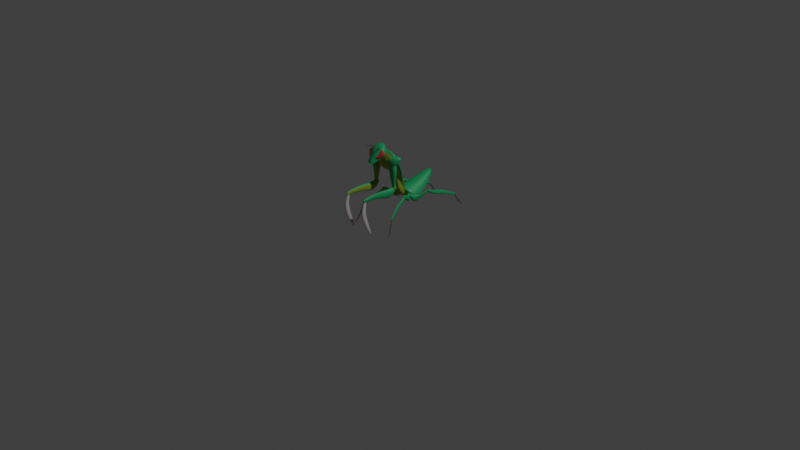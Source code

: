 # Source: mantis.blend  (saved by Blender 3.0.42; exported with 4.5.12 LTS)
import bpy
from mathutils import Matrix  # noqa: F401  (used for matrix-valued properties, if any)

bpy.ops.wm.read_factory_settings(use_empty=True)
scene = bpy.context.scene
scene.name = 'Scene'

# ---- collections
col_collection = bpy.data.collections.new('Collection'); scene.collection.children.link(col_collection)

# ---- images (referenced by path relative to the original .blend; pixels are not part of the script)
import os
ASSET_DIR = os.environ.get("B2B_ASSET_DIR", "")  # directory of the original .blend (textures are referenced by path, not embedded)
HERE = os.path.dirname(os.path.abspath(__file__))  # packed textures are extracted next to this script under _unpacked/

def load_image(name, relpath, width, height, colorspace="sRGB"):
    """Load a texture the original file referenced (path relative to the .blend, or extracted next to this script)."""
    p = next((c for c in (os.path.join(HERE, relpath), os.path.join(ASSET_DIR, relpath)) if relpath and os.path.exists(c)), "")
    if p:
        img = bpy.data.images.load(p, check_existing=True)
        img.name = name
    else:  # same state as the original file: an image datablock whose file is absent (Cycles renders it pink)
        img = bpy.data.images.new(name, width, height)
        img.source = "FILE"
        img.filepath = "//" + (relpath or name)
    img.colorspace_settings.name = colorspace
    return img
img_skin = load_image('skin', 'mantis_skin.png', 1024, 1024, 'sRGB')

# ---- materials (node trees are filled in below, after node groups)
mat_dorsal = bpy.data.materials.new('dorsal')
mat_ventral = bpy.data.materials.new('ventral')
mat_eye = bpy.data.materials.new('eye')
mat_detail = bpy.data.materials.new('detail')
mat_blade = bpy.data.materials.new('blade')

# ---- material node trees
mat_dorsal.use_nodes = True; mat_dorsal.node_tree.nodes.clear()
_N = mat_dorsal.node_tree.nodes; _L = mat_dorsal.node_tree.links
n0 = _N.new('ShaderNodeBsdfPrincipled'); n0.name = 'Principled BSDF'; n0.location = (10, 300)
n0.distribution = 'GGX'
n0.subsurface_method = 'RANDOM_WALK_SKIN'
n0.inputs[0].default_value = (0.00419, 0.3185, 0.1033, 1.0)
n0.inputs[3].default_value = 1.45
n0.inputs[27].default_value = (0.0, 0.0, 0.0, 1.0)
n0.inputs[28].default_value = 1.0
n1 = _N.new('ShaderNodeOutputMaterial'); n1.name = 'Material Output'; n1.location = (300, 300)
n2 = _N.new('ShaderNodeTexImage'); n2.name = 'Image Texture'; n2.location = (532, 279)
n2.image = img_skin
n3 = _N.new('ShaderNodeUVMap'); n3.name = 'UV Map'; n3.location = (315, 103)
_L.new(n0.outputs[0], n1.inputs[0])
_L.new(n3.outputs[0], n2.inputs[0])
n1.is_active_output = True
mat_ventral.use_nodes = True; mat_ventral.node_tree.nodes.clear()
_N = mat_ventral.node_tree.nodes; _L = mat_ventral.node_tree.links
n0 = _N.new('ShaderNodeBsdfPrincipled'); n0.name = 'Principled BSDF'; n0.location = (10, 300)
n0.distribution = 'GGX'
n0.subsurface_method = 'RANDOM_WALK_SKIN'
n0.inputs[0].default_value = (0.2349, 0.3174, 0.01945, 1.0)
n0.inputs[3].default_value = 1.45
n0.inputs[27].default_value = (0.0, 0.0, 0.0, 1.0)
n0.inputs[28].default_value = 1.0
n1 = _N.new('ShaderNodeOutputMaterial'); n1.name = 'Material Output'; n1.location = (300, 300)
n2 = _N.new('ShaderNodeTexImage'); n2.name = 'Image Texture'; n2.location = (532, 279)
n2.image = img_skin
n3 = _N.new('ShaderNodeUVMap'); n3.name = 'UV Map'; n3.location = (315, 103)
_L.new(n0.outputs[0], n1.inputs[0])
_L.new(n3.outputs[0], n2.inputs[0])
n1.is_active_output = True
mat_eye.use_nodes = True; mat_eye.node_tree.nodes.clear()
_N = mat_eye.node_tree.nodes; _L = mat_eye.node_tree.links
n0 = _N.new('ShaderNodeBsdfPrincipled'); n0.name = 'Principled BSDF'; n0.location = (10, 300)
n0.distribution = 'GGX'
n0.subsurface_method = 'RANDOM_WALK_SKIN'
n0.inputs[0].default_value = (0.4123, 0.02639, 0.01796, 1.0)
n0.inputs[3].default_value = 1.45
n0.inputs[27].default_value = (0.0, 0.0, 0.0, 1.0)
n0.inputs[28].default_value = 1.0
n1 = _N.new('ShaderNodeOutputMaterial'); n1.name = 'Material Output'; n1.location = (300, 300)
n2 = _N.new('ShaderNodeTexImage'); n2.name = 'Image Texture'; n2.location = (532, 279)
n2.image = img_skin
n3 = _N.new('ShaderNodeUVMap'); n3.name = 'UV Map'; n3.location = (315, 103)
_L.new(n0.outputs[0], n1.inputs[0])
_L.new(n3.outputs[0], n2.inputs[0])
n1.is_active_output = True
mat_detail.use_nodes = True; mat_detail.node_tree.nodes.clear()
_N = mat_detail.node_tree.nodes; _L = mat_detail.node_tree.links
n0 = _N.new('ShaderNodeBsdfPrincipled'); n0.name = 'Principled BSDF'; n0.location = (10, 300)
n0.distribution = 'GGX'
n0.subsurface_method = 'RANDOM_WALK_SKIN'
n0.inputs[0].default_value = (0.07324, 0.06822, 0.06805, 1.0)
n0.inputs[3].default_value = 1.45
n0.inputs[27].default_value = (0.0, 0.0, 0.0, 1.0)
n0.inputs[28].default_value = 1.0
n1 = _N.new('ShaderNodeOutputMaterial'); n1.name = 'Material Output'; n1.location = (300, 300)
n2 = _N.new('ShaderNodeTexImage'); n2.name = 'Image Texture'; n2.location = (532, 279)
n2.image = img_skin
n3 = _N.new('ShaderNodeUVMap'); n3.name = 'UV Map'; n3.location = (315, 103)
_L.new(n0.outputs[0], n1.inputs[0])
_L.new(n3.outputs[0], n2.inputs[0])
n1.is_active_output = True
mat_blade.use_nodes = True; mat_blade.node_tree.nodes.clear()
_N = mat_blade.node_tree.nodes; _L = mat_blade.node_tree.links
n0 = _N.new('ShaderNodeBsdfPrincipled'); n0.name = 'Principled BSDF'; n0.location = (10, 300)
n0.distribution = 'GGX'
n0.subsurface_method = 'RANDOM_WALK_SKIN'
n0.inputs[0].default_value = (0.5382, 0.4981, 0.4977, 1.0)
n0.inputs[3].default_value = 1.45
n0.inputs[27].default_value = (0.0, 0.0, 0.0, 1.0)
n0.inputs[28].default_value = 1.0
n1 = _N.new('ShaderNodeOutputMaterial'); n1.name = 'Material Output'; n1.location = (300, 300)
n2 = _N.new('ShaderNodeTexImage'); n2.name = 'Image Texture'; n2.location = (532, 279)
n2.image = img_skin
n3 = _N.new('ShaderNodeUVMap'); n3.name = 'UV Map'; n3.location = (315, 103)
_L.new(n0.outputs[0], n1.inputs[0])
_L.new(n3.outputs[0], n2.inputs[0])
n1.is_active_output = True

# ---- world
world_world = bpy.data.worlds.new('World'); scene.world = world_world
world_world.use_nodes = True; world_world.node_tree.nodes.clear()
_N = world_world.node_tree.nodes; _L = world_world.node_tree.links
n0 = _N.new('ShaderNodeOutputWorld'); n0.name = 'World Output'; n0.location = (300, 300)
n1 = _N.new('ShaderNodeBackground'); n1.name = 'Background'; n1.location = (10, 300)
n1.inputs[0].default_value = (0.05088, 0.05088, 0.05088, 1.0)
_L.new(n1.outputs[0], n0.inputs[0])
n0.is_active_output = True
world_world.color = (0.05088, 0.05088, 0.05088)
world_world.use_sun_shadow = False
world_world.sun_shadow_jitter_overblur = 0.0

# ---- cameras
cam_camera = bpy.data.cameras.new('Camera')
cam_camera.clip_end = 100.0
cam_camera.ortho_scale = 7.314

# ---- lights
light_light = bpy.data.lights.new('Light', 'POINT')
light_light.transmission_factor = 0.0
light_light.energy = 1000.0
light_light.shadow_soft_size = 0.1
light_light.shadow_maximum_resolution = 0.006
light_light.use_absolute_resolution = True

# ---- meshes
me_cube_001 = bpy.data.meshes.new('Cube.001')
me_cube_001.from_pydata([(-1.003e-15, 0.8218, 7.913), (-1.003e-15, 0.2773, 8.39), (-1.003e-15, 1.841, 7.883), (-1.003e-15, 2.805, 8.943), (0.2901, 0.8385, 7.934), (0.1597, 0.2773, 8.202), (0.4258, 1.837, 7.905), (0.7292, 2.11, 8.88), (-1.003e-15, 1.382, 7.806), (-1.003e-15, 1.716, 9.16), (0.4508, 1.451, 7.88), (0.7908, 1.716, 8.971), (-1.003e-15, 0.2773, 8.158), (-1.003e-15, 2.234, 8.157), (0.7708, 2.149, 8.156), (0.3689, 0.2773, 8.158), (1.0, 1.716, 8.154), (-1.003e-15, 0.9787, 8.513), (0.3268, 0.8933, 8.162), (0.4693, 1.934, 8.983), (0.9232, 1.795, 8.236), (0.4484, 1.37, 8.473), (0.6503, 1.337, 8.203), (0.3449, 0.7721, 8.684), (0.5622, 0.7034, 8.362), (0.7048, 1.744, 9.183), (1.209, 1.591, 8.444), (0.6838, 1.18, 8.672), (0.8857, 1.147, 8.403), (-1.003e-15, 0.2773, 8.274), (-1.003e-15, 2.861, 8.581), (0.75, 2.129, 8.518), (0.2643, 0.2773, 8.18), (0.8954, 1.716, 8.563), (-1.003e-15, 1.001, 7.878), (0.3622, 0.7389, 8.449), (-1.003e-15, 0.7389, 8.637), (0.3416, 1.035, 7.917), (0.5714, 0.7389, 8.157), (0.4668, 0.7389, 8.303), (0.07252, -0.03645, 8.203), (0.1425, -0.03564, 8.132), (0.327, 0.54, 8.444), (0.5365, 0.5296, 8.245), (0.1189, 0.7022, 8.217), (0.02527, 0.03896, 8.13), (0.08689, 0.04023, 8.08), (0.3284, 0.6918, 8.018), (0.2013, 0.2612, 8.237), (0.2574, 0.2744, 8.204), (0.1518, 0.3346, 8.19), (0.2114, 0.3498, 8.134), (0.5802, 1.047, 9.638), (0.7326, 1.124, 9.622), (0.2142, 1.76, 8.938), (0.3865, 1.803, 8.848), (0.2206, 1.514, 8.863), (0.5934, 1.052, 9.441), (0.7109, 1.123, 9.437), (0.4076, 1.546, 8.768), (0.5021, 1.647, 9.381), (0.4565, 1.649, 9.345), (0.4758, 1.63, 9.31), (0.4327, 1.635, 9.273)], [], [(7, 3, 9, 11), (30, 3, 7, 31), (39, 35, 5, 32), (32, 5, 1, 29), (34, 37, 4, 0), (35, 36, 1, 5), (2, 6, 10, 8), (31, 7, 11, 33), (6, 14, 16, 10), (4, 15, 12, 0), (37, 38, 15, 4), (2, 13, 14, 6), (27, 28, 26, 25), (23, 24, 28, 27), (21, 17, 23, 27), (18, 22, 28, 24), (20, 19, 25, 26), (17, 18, 24, 23), (19, 21, 27, 25), (22, 20, 26, 28), (14, 31, 33, 16), (15, 32, 29, 12), (38, 39, 32, 15), (13, 30, 31, 14), (16, 33, 39, 38), (10, 16, 38, 37), (11, 9, 36, 35), (8, 10, 37, 34), (33, 11, 35, 39), (48, 42, 43, 49), (50, 51, 47, 44), (49, 43, 47, 51), (48, 40, 45, 50), (43, 42, 44, 47), (40, 41, 46, 45), (42, 48, 50, 44), (41, 49, 51, 46), (45, 46, 51, 50), (40, 48, 49, 41), (60, 54, 55, 61), (62, 63, 59, 56), (61, 55, 59, 63), (60, 52, 57, 62), (55, 54, 56, 59), (52, 53, 58, 57), (54, 60, 62, 56), (53, 61, 63, 58), (57, 58, 63, 62), (52, 60, 61, 53)])
me_cube_001.polygons.foreach_set('use_smooth', [1, 1, 1, 1, 1, 1, 1, 1, 1, 1, 1, 1, 0, 0, 0, 0, 0, 0, 0, 0, 1, 1, 1, 1, 1, 1, 1, 1, 1, 1, 1, 1, 1, 1, 1, 1, 1, 1, 1, 1, 1, 1, 1, 1, 1, 1, 1, 1, 1])
me_cube_001.polygons.foreach_set('material_index', [0, 0, 0, 0, 1, 0, 1, 0, 1, 1, 1, 1, 2, 2, 2, 2, 2, 2, 2, 2, 0, 1, 0, 0, 0, 1, 0, 1, 0, 0, 0, 0, 0, 0, 0, 0, 0, 0, 0, 3, 3, 3, 3, 3, 3, 3, 3, 3, 3])
_uv = me_cube_001.uv_layers.new(name='UVMap')
_uv.uv.foreach_set('vector', [0.2022, 0.2516, 0.3608, 0.08822, 0.3608, 0.3662, 0.1909, 0.3291, 0.2963, 0.02253, 0.3608, 0.08822, 0.2022, 0.2516, 0.1299, 0.2133, 0.07943, 0.5672, 0.1217, 0.5724, 0.09196, 0.7017, 0.06937, 0.6913, 0.06937, 0.6913, 0.09196, 0.7017, 0.1492, 0.7127, 0.1246, 0.7265, 0.6025, 0.5705, 0.5249, 0.5899, 0.5294, 0.5434, 0.5949, 0.5283, 0.1217, 0.5724, 0.2167, 0.6046, 0.1492, 0.7127, 0.09196, 0.7017, 0.6246, 0.7684, 0.5271, 0.7732, 0.515, 0.6873, 0.617, 0.6598, 0.1299, 0.2133, 0.2022, 0.2516, 0.1909, 0.3291, 0.1073, 0.3143, 0.5271, 0.7732, 0.444, 0.8612, 0.3815, 0.7636, 0.515, 0.6873, 0.5294, 0.5434, 0.4795, 0.4114, 0.5641, 0.392, 0.5949, 0.5283, 0.5249, 0.5899, 0.4454, 0.5245, 0.4795, 0.4114, 0.5294, 0.5434, 0.6246, 0.7684, 0.6246, 0.8817, 0.444, 0.8612, 0.5271, 0.7732, 0.5921, 0.1331, 0.5978, 0.2212, 0.5026, 0.2362, 0.4555, 0.1468, 0.7037, 0.1283, 0.6958, 0.1844, 0.5978, 0.2212, 0.5921, 0.1331, 0.5847, 0.01034, 0.7895, 0.05492, 0.7037, 0.1283, 0.5921, 0.1331, 0.7895, 0.2237, 0.6296, 0.3447, 0.5978, 0.2212, 0.6958, 0.1844, 0.4284, 0.3265, 0.3815, 0.1076, 0.4555, 0.1468, 0.5026, 0.2362, 0.7895, 0.05492, 0.7895, 0.2237, 0.6958, 0.1844, 0.7037, 0.1283, 0.3815, 0.1076, 0.5847, 0.01034, 0.5921, 0.1331, 0.4555, 0.1468, 0.6296, 0.3447, 0.4284, 0.3265, 0.5026, 0.2362, 0.5978, 0.2212, 0.04523, 0.1865, 0.1299, 0.2133, 0.1073, 0.3143, 0.01034, 0.3024, 0.4795, 0.4114, 0.5023, 0.4009, 0.558, 0.3654, 0.5641, 0.392, 0.03725, 0.5606, 0.07943, 0.5672, 0.06937, 0.6913, 0.04614, 0.6809, 0.1148, 0.01034, 0.2963, 0.02253, 0.1299, 0.2133, 0.04523, 0.1865, 0.01034, 0.3024, 0.1073, 0.3143, 0.07943, 0.5672, 0.03725, 0.5606, 0.515, 0.6873, 0.3815, 0.7636, 0.4454, 0.5245, 0.5249, 0.5899, 0.1909, 0.3291, 0.3608, 0.3662, 0.2167, 0.6046, 0.1217, 0.5724, 0.617, 0.6598, 0.515, 0.6873, 0.5249, 0.5899, 0.6025, 0.5705, 0.1073, 0.3143, 0.1909, 0.3291, 0.1217, 0.5724, 0.07943, 0.5672, 0.8732, 0.1243, 0.8646, 0.2042, 0.8502, 0.2034, 0.8514, 0.1283, 0.06665, 0.8318, 0.04788, 0.8282, 0.01034, 0.7491, 0.07693, 0.7472, 0.8514, 0.1283, 0.8502, 0.2034, 0.8102, 0.2794, 0.8117, 0.1339, 0.8732, 0.1243, 0.8753, 0.06097, 0.9064, 0.01034, 0.9072, 0.1365, 0.8502, 0.2034, 0.8646, 0.2042, 0.9072, 0.2612, 0.8102, 0.2794, 0.8753, 0.06097, 0.8663, 0.05922, 0.8455, 0.01841, 0.9064, 0.01034, 0.8646, 0.2042, 0.8732, 0.1243, 0.9072, 0.1365, 0.9072, 0.2612, 0.8663, 0.05922, 0.8514, 0.1283, 0.8117, 0.1339, 0.8455, 0.01841, 0.07693, 0.9065, 0.05862, 0.9054, 0.04788, 0.8282, 0.06665, 0.8318, 0.8753, 0.06097, 0.8732, 0.1243, 0.8514, 0.1283, 0.8663, 0.05922, 0.7432, 0.4959, 0.7425, 0.6064, 0.7167, 0.6092, 0.7377, 0.5059, 0.8167, 0.5009, 0.8235, 0.5121, 0.8752, 0.6185, 0.8265, 0.622, 0.7377, 0.5059, 0.7167, 0.6092, 0.6453, 0.6937, 0.7237, 0.5202, 0.7432, 0.4959, 0.7461, 0.4449, 0.7961, 0.3654, 0.7538, 0.5097, 0.7167, 0.6092, 0.7425, 0.6064, 0.7961, 0.7243, 0.6453, 0.6937, 0.7461, 0.4449, 0.734, 0.4431, 0.6945, 0.3832, 0.7961, 0.3654, 0.7425, 0.6064, 0.7432, 0.4959, 0.7538, 0.5097, 0.7961, 0.7243, 0.734, 0.4431, 0.7377, 0.5059, 0.7237, 0.5202, 0.6945, 0.3832, 0.8486, 0.3654, 0.8752, 0.3825, 0.8235, 0.5121, 0.8167, 0.5009, 0.7461, 0.4449, 0.7432, 0.4959, 0.7377, 0.5059, 0.734, 0.4431])
me_cube_001.materials.append(mat_dorsal)
me_cube_001.materials.append(mat_ventral)
me_cube_001.materials.append(mat_eye)
me_cube_001.materials.append(mat_detail)
me_cube_001.use_remesh_fix_poles = True
me_cube_001.use_remesh_preserve_attributes = False
me_cube_001.update()
me_cube_002 = bpy.data.meshes.new('Cube.002')
me_cube_002.from_pydata([(0.0, -0.06408, 0.4211), (0.0, -0.2966, 0.848), (0.0, 0.06095, 0.3995), (0.0, -0.2106, 1.046), (0.05715, -0.04199, 0.4244), (0.1108, -0.2705, 0.8262), (0.04774, 0.0776, 0.393), (0.1578, -0.1987, 0.9912), (0.0, 0.02336, 0.2917), (0.0, -0.2774, 0.9635), (0.05163, 0.09629, 0.286), (0.1389, -0.2489, 0.9173), (0.0, -0.0738, 0.6682), (0.0, -0.09094, 0.8338), (0.1565, -0.08249, 0.7919), (0.02288, -0.08136, 0.6832), (0.02, -0.1027, 0.708), (0.0, -0.2589, 0.7605), (0.0, -0.167, 0.969), (0.1573, -0.1564, 0.9186), (0.1143, -0.2366, 0.7536), (0.1495, -0.2107, 0.846), (0.0, 0.007266, 0.5863), (0.0711, 0.01063, 0.5579), (0.04102, -0.06052, 0.5462), (0.03674, 0.002603, 0.4847), (0.0, -0.06866, 0.5374), (0.0, 0.009376, 0.4702), (0.1316, 0.06111, 0.3801), (0.0, 0.1033, 0.2216), (0.09558, 0.1397, 0.2756), (0.0, 0.5626, 0.5762), (0.04657, 0.5861, 0.5515), (0.0, 0.4492, 0.4238), (0.06323, 0.4151, 0.397), (0.09454, 0.2472, 0.2835), (0.0, 0.2022, 0.1746), (0.0, 0.1055, 0.4335), (0.1181, 0.2039, 0.422), (0.0, 0.003183, 0.3489), (0.1395, 0.08633, 0.3469), (0.0, 0.5175, 0.5156), (0.05735, 0.5363, 0.4973), (0.1373, 0.2414, 0.3289), (0.0, -0.244, 1.005), (0.04969, 0.08694, 0.3395), (0.0, 0.04215, 0.3456), (0.1484, -0.2238, 0.9542), (0.08823, -0.09261, 0.75), (0.1534, -0.1835, 0.8823), (0.05392, 0.006617, 0.5213), (0.0, 0.04953, 0.4233), (0.0, 0.5197, 0.5184), (0.1621, 0.08437, 0.3298), (0.05684, 0.5386, 0.4999), (0.1738, 0.2255, 0.2797), (0.2031, -0.2828, 0.8652), (0.2574, -0.1999, 0.966), (0.2078, -0.1947, 0.8653), (0.2643, -0.1037, 0.9704), (0.1167, -0.284, 0.8666), (0.1197, -0.2887, 0.9591), (0.1174, -0.1973, 0.8599), (0.1208, -0.2005, 0.9591), (0.0, -0.256, 0.8939), (0.03396, -0.241, 0.9367), (0.0, -0.2073, 0.9882), (0.06657, -0.1868, 0.9815), (0.0, -0.3249, 0.997), (0.01665, -0.3062, 0.993), (0.0, -0.3069, 1.041), (0.02331, -0.291, 1.036), (0.05637, -0.2038, 0.9674), (0.02129, -0.2967, 1.02), (0.0, -0.2642, 1.046), (0.0439, -0.2372, 1.037), (0.02457, -0.2701, 0.9772), (0.0, -0.3004, 0.9689), (0.03785, -0.2475, 1.018), (0.1822, -0.262, 0.8644), (0.1805, -0.2175, 0.861), (0.1376, -0.262, 0.8644), (0.1394, -0.2175, 0.861), (0.211, -0.2931, 0.8143), (0.2109, -0.1892, 0.8105), (0.1084, -0.2928, 0.814), (0.1084, -0.1895, 0.8102), (0.1781, -0.2597, 0.5752), (0.1779, -0.222, 0.5749), (0.1445, -0.2635, 0.5752), (0.1445, -0.2183, 0.5749), (0.1883, -0.2653, 0.5794), (0.1882, -0.2078, 0.579), (0.1312, -0.2644, 0.5801), (0.1312, -0.2088, 0.5797), (0.1876, -0.2594, 0.5429), (0.1888, -0.2086, 0.5104), (0.1323, -0.2594, 0.5429), (0.131, -0.2086, 0.5104), (0.1169, -0.2911, 0.9718), (0.1218, -0.1954, 0.9735), (0.1121, -0.2806, 0.8682), (0.119, -0.1986, 0.8643), (0.1324, -0.2544, 0.8592), (0.1324, -0.2271, 0.8563), (0.1071, -0.2866, 0.8138), (0.107, -0.1956, 0.8097), (0.1281, -0.245, 0.5983), (0.1282, -0.237, 0.5985), (0.1823, -0.2612, 0.5765), (0.1824, -0.2115, 0.5762), (0.127, -0.2552, 0.5456), (0.127, -0.2107, 0.514), (0.1693, -0.7594, 0.538), (0.1693, -0.7312, 0.4911), (0.1371, -0.7594, 0.538), (0.1371, -0.7312, 0.4911), (0.1898, -0.179, 0.5966), (0.1898, -0.2371, 0.4936), (0.1167, -0.179, 0.5966), (0.1167, -0.2371, 0.4936), (0.1159, -0.2947, 0.561), (0.1159, -0.3284, 0.4246), (0.1905, -0.3284, 0.4246), (0.1905, -0.2947, 0.561), (0.1313, -0.4574, 0.4859), (0.1752, -0.4574, 0.4859), (0.1313, -0.442, 0.5807), (0.1752, -0.442, 0.5807), (0.1351, -0.6567, 0.5046), (0.1713, -0.6567, 0.5046), (0.1351, -0.6594, 0.5726), (0.1713, -0.6594, 0.5726), (0.1617, -0.6221, 0.02041), (0.1617, -0.5887, 0.03327), (0.1448, -0.6221, 0.02041), (0.1448, -0.5887, 0.03327), (0.1654, -0.718, 0.5187), (0.1654, -0.6702, 0.5371), (0.1411, -0.718, 0.5187), (0.1411, -0.6702, 0.5371), (0.1329, -0.8048, 0.3398), (0.1735, -0.8048, 0.3398), (0.1735, -0.7247, 0.3707), (0.1329, -0.7247, 0.3707), (0.2064, -0.1046, 0.4256), (0.2096, -0.1102, 0.3826), (0.1801, -0.1184, 0.4256), (0.1829, -0.1242, 0.3826), (0.08826, 0.1476, 0.3911), (0.09895, 0.1287, 0.2953), (0.03951, 0.122, 0.3911), (0.04899, 0.1025, 0.2953), (0.0617, 0.07642, 0.3841), (0.07776, 0.04692, 0.2492), (0.1284, 0.0735, 0.2492), (0.1132, 0.1035, 0.3841), (0.109, 0.007219, 0.2824), (0.1433, 0.02522, 0.2824), (0.09987, 0.02212, 0.3494), (0.1362, 0.04122, 0.3494), (0.1591, -0.08406, 0.3594), (0.19, -0.06781, 0.3594), (0.1476, -0.06148, 0.4069), (0.1779, -0.04557, 0.4069), (0.2425, 0.2982, 0.3978), (0.2445, 0.3019, 0.364), (0.2248, 0.3077, 0.3978), (0.2268, 0.3114, 0.364), (0.1261, 0.05509, 0.3644), (0.1365, 0.07447, 0.2771), (0.08595, 0.0767, 0.3644), (0.09638, 0.09608, 0.2771), (0.1061, 0.1151, 0.3565), (0.123, 0.1464, 0.234), (0.1639, 0.1244, 0.234), (0.1471, 0.09305, 0.3565), (0.153, 0.1821, 0.2653), (0.1771, 0.1691, 0.2653), (0.1464, 0.1698, 0.3226), (0.1705, 0.1568, 0.3226), (0.205, 0.2735, 0.3425), (0.2248, 0.2628, 0.3425), (0.1956, 0.2561, 0.3794), (0.2155, 0.2454, 0.3794), (0.282, -0.4116, 0.2002), (0.2726, -0.3575, 0.1879), (0.2613, -0.4158, 0.1977), (0.2518, -0.3617, 0.1854), (0.2028, -0.08677, 0.429), (0.2033, -0.06146, 0.3831), (0.1556, -0.09628, 0.4233), (0.1561, -0.07098, 0.3774), (0.1846, -0.139, 0.3708), (0.1864, -0.1235, 0.3296), (0.2072, -0.1193, 0.3321), (0.2053, -0.1349, 0.3733), (0.2055, -0.1954, 0.2912), (0.2263, -0.1913, 0.2937), (0.2034, -0.2221, 0.3538), (0.2241, -0.218, 0.3563), (0.2412, -0.3173, 0.2333), (0.2542, -0.3147, 0.2349), (0.2423, -0.3389, 0.26), (0.2553, -0.3363, 0.2616), (0.2324, 0.827, 0.1721), (0.2454, 0.7584, 0.1584), (0.2014, 0.825, 0.1683), (0.2144, 0.7563, 0.1546), (0.258, 0.279, 0.4188), (0.2736, 0.2657, 0.3689), (0.1876, 0.2743, 0.4101), (0.2031, 0.261, 0.3602), (0.2117, 0.3634, 0.3542), (0.2243, 0.3613, 0.3094), (0.2554, 0.3634, 0.3132), (0.2427, 0.3655, 0.358), (0.2201, 0.4782, 0.2683), (0.2511, 0.4803, 0.2721), (0.2003, 0.4856, 0.3363), (0.2313, 0.4877, 0.3401), (0.217, 0.6745, 0.2065), (0.2364, 0.6758, 0.2089), (0.2067, 0.6917, 0.2356), (0.226, 0.693, 0.238), (0.3116, -0.4846, -0.01172), (0.3083, -0.4699, -0.01321), (0.3047, -0.4862, -0.01236), (0.3014, -0.4715, -0.01385), (0.2693, -0.3817, 0.2068), (0.2643, -0.3595, 0.2046), (0.2587, -0.3842, 0.2059), (0.2537, -0.3619, 0.2036), (0.2788, -0.4285, 0.09153), (0.2909, -0.4257, 0.09265), (0.2852, -0.4, 0.09005), (0.2731, -0.4029, 0.08894), (0.2288, 0.9211, -0.01372), (0.2295, 0.9064, -0.01752), (0.2217, 0.9208, -0.0141), (0.2223, 0.9062, -0.0179), (0.2246, 0.7786, 0.1859), (0.2256, 0.7565, 0.1802), (0.2138, 0.7783, 0.1853), (0.2148, 0.7561, 0.1796), (0.2165, 0.8432, 0.07939), (0.229, 0.8436, 0.08005), (0.2301, 0.8181, 0.07345), (0.2177, 0.8177, 0.07279)], [], [(18, 3, 7, 19), (21, 11, 5, 20), (20, 5, 1, 17), (8, 10, 4, 0), (11, 9, 1, 5), (47, 44, 9, 11), (46, 45, 10, 8), (49, 47, 11, 21), (50, 48, 16, 25), (24, 15, 12, 26), (25, 16, 15, 24), (22, 13, 14, 23), (48, 49, 21, 16), (15, 20, 17, 12), (16, 21, 20, 15), (13, 18, 19, 14), (2, 22, 23, 6), (10, 25, 24, 4), (4, 24, 26, 0), (45, 50, 25, 10), (53, 28, 27, 51), (54, 52, 31, 32), (36, 33, 34, 35), (38, 32, 31, 37), (55, 54, 32, 38), (53, 55, 38, 28), (28, 38, 37, 27), (29, 36, 35, 30), (30, 35, 43, 40), (35, 34, 42, 43), (34, 33, 41, 42), (30, 40, 39, 29), (6, 23, 50, 45), (14, 19, 49, 48), (23, 14, 48, 50), (19, 7, 47, 49), (2, 6, 45, 46), (7, 3, 44, 47), (40, 43, 55, 53), (43, 42, 54, 55), (42, 41, 52, 54), (40, 53, 51, 39), (59, 58, 56, 57), (63, 61, 60, 62), (100, 99, 61, 63), (99, 101, 60, 61), (102, 100, 63, 62), (102, 62, 82, 104), (76, 78, 73, 69), (75, 74, 70, 71), (77, 76, 69, 68), (78, 75, 71, 73), (72, 67, 75, 78), (64, 65, 76, 77), (67, 66, 74, 75), (65, 72, 78, 76), (104, 82, 86, 106), (62, 60, 81, 82), (56, 58, 80, 79), (101, 56, 79, 103), (105, 83, 87, 107), (82, 81, 85, 86), (103, 79, 83, 105), (79, 80, 84, 83), (108, 90, 94, 110), (83, 84, 88, 87), (106, 86, 90, 108), (86, 85, 89, 90), (94, 93, 97, 98), (90, 89, 93, 94), (107, 87, 91, 109), (87, 88, 92, 91), (111, 112, 98, 97), (109, 91, 95, 111), (91, 92, 96, 95), (110, 94, 98, 112), (92, 110, 112, 96), (93, 109, 111, 97), (95, 96, 112, 111), (89, 107, 109, 93), (84, 106, 108, 88), (88, 108, 110, 92), (81, 103, 105, 85), (85, 105, 107, 89), (60, 101, 103, 81), (80, 104, 106, 84), (58, 102, 104, 80), (58, 59, 100, 102), (57, 56, 101, 99), (59, 57, 99, 100), (113, 115, 116, 114), (117, 118, 120, 119), (122, 121, 119, 120), (123, 122, 120, 118), (121, 124, 117, 119), (124, 123, 118, 117), (128, 126, 123, 124), (127, 128, 124, 121), (126, 125, 122, 123), (125, 127, 121, 122), (129, 131, 127, 125), (130, 129, 125, 126), (131, 132, 128, 127), (132, 130, 126, 128), (113, 114, 130, 132), (115, 113, 132, 131), (114, 116, 129, 130), (116, 115, 131, 129), (133, 134, 136, 135), (142, 141, 139, 137), (143, 142, 137, 138), (141, 144, 140, 139), (144, 143, 138, 140), (136, 134, 143, 144), (135, 136, 144, 141), (134, 133, 142, 143), (133, 135, 141, 142), (145, 147, 148, 146), (149, 150, 152, 151), (154, 153, 151, 152), (155, 154, 152, 150), (153, 156, 149, 151), (156, 155, 150, 149), (160, 158, 155, 156), (159, 160, 156, 153), (158, 157, 154, 155), (157, 159, 153, 154), (161, 163, 159, 157), (162, 161, 157, 158), (163, 164, 160, 159), (164, 162, 158, 160), (145, 146, 162, 164), (147, 145, 164, 163), (146, 148, 161, 162), (148, 147, 163, 161), (165, 166, 168, 167), (169, 171, 172, 170), (174, 172, 171, 173), (175, 170, 172, 174), (173, 171, 169, 176), (176, 169, 170, 175), (180, 176, 175, 178), (179, 173, 176, 180), (178, 175, 174, 177), (177, 174, 173, 179), (181, 177, 179, 183), (182, 178, 177, 181), (183, 179, 180, 184), (184, 180, 178, 182), (165, 184, 182, 166), (167, 183, 184, 165), (166, 182, 181, 168), (168, 181, 183, 167), (185, 187, 188, 186), (189, 190, 192, 191), (194, 193, 191, 192), (195, 194, 192, 190), (193, 196, 189, 191), (196, 195, 190, 189), (200, 198, 195, 196), (199, 200, 196, 193), (198, 197, 194, 195), (197, 199, 193, 194), (201, 203, 199, 197), (202, 201, 197, 198), (203, 204, 200, 199), (204, 202, 198, 200), (185, 186, 202, 204), (187, 185, 204, 203), (186, 188, 201, 202), (188, 187, 203, 201), (205, 207, 208, 206), (209, 210, 212, 211), (214, 213, 211, 212), (215, 214, 212, 210), (213, 216, 209, 211), (216, 215, 210, 209), (220, 218, 215, 216), (219, 220, 216, 213), (218, 217, 214, 215), (217, 219, 213, 214), (221, 223, 219, 217), (222, 221, 217, 218), (223, 224, 220, 219), (224, 222, 218, 220), (205, 206, 222, 224), (207, 205, 224, 223), (206, 208, 221, 222), (208, 207, 223, 221), (225, 226, 228, 227), (234, 233, 231, 229), (235, 234, 229, 230), (233, 236, 232, 231), (236, 235, 230, 232), (228, 226, 235, 236), (227, 228, 236, 233), (226, 225, 234, 235), (225, 227, 233, 234), (237, 238, 240, 239), (246, 245, 243, 241), (247, 246, 241, 242), (245, 248, 244, 243), (248, 247, 242, 244), (240, 238, 247, 248), (239, 240, 248, 245), (238, 237, 246, 247), (237, 239, 245, 246)])
me_cube_002.polygons.foreach_set('use_smooth', [True] * 207)
me_cube_002.polygons.foreach_set('material_index', [0, 1, 1, 1, 1, 1, 1, 1, 1, 1, 1, 0, 1, 1, 1, 0, 0, 1, 1, 1, 0, 0, 1, 0, 0, 0, 0, 1, 1, 1, 1, 1, 0, 0, 0, 0, 0, 0, 1, 1, 1, 1, 0, 1, 0, 1, 1, 1, 1, 0, 1, 0, 0, 1, 0, 1, 1, 1, 0, 0, 0, 1, 0, 0, 1, 0, 1, 1, 1, 1, 0, 0, 1, 1, 1, 1, 1, 1, 1, 1, 0, 0, 1, 1, 1, 0, 0, 0, 0, 0, 0, 0, 1, 0, 0, 0, 0, 0, 0, 1, 1, 0, 0, 0, 0, 0, 0, 1, 4, 4, 4, 4, 4, 4, 4, 4, 4, 0, 0, 1, 0, 0, 0, 0, 0, 0, 1, 1, 0, 0, 0, 0, 0, 0, 1, 0, 0, 1, 0, 0, 0, 0, 0, 0, 1, 1, 0, 0, 0, 0, 0, 0, 1, 0, 0, 1, 0, 0, 0, 0, 0, 0, 1, 1, 0, 0, 0, 0, 0, 0, 1, 0, 0, 0, 0, 0, 0, 0, 0, 0, 0, 0, 0, 0, 0, 0, 0, 0, 0, 3, 3, 3, 3, 3, 3, 3, 3, 3, 3, 3, 3, 3, 3, 3, 3, 3, 3])
_uv = me_cube_002.uv_layers.new(name='UVMap')
_uv.uv.foreach_set('vector', [0.8977, 0.673, 0.9071, 0.6496, 0.9302, 0.6741, 0.9318, 0.6901, 0.8611, 0.8064, 0.8587, 0.8263, 0.8437, 0.8092, 0.8431, 0.7931, 0.8431, 0.7931, 0.8437, 0.8092, 0.8182, 0.821, 0.8167, 0.7942, 0.8583, 0.6427, 0.8635, 0.6598, 0.8503, 0.676, 0.8358, 0.6738, 0.8587, 0.8263, 0.8301, 0.8508, 0.8182, 0.821, 0.8437, 0.8092, 0.8679, 0.834, 0.8378, 0.8624, 0.8301, 0.8508, 0.8587, 0.8263, 0.8703, 0.6479, 0.8661, 0.6627, 0.8635, 0.6598, 0.8583, 0.6427, 0.8719, 0.8113, 0.8679, 0.834, 0.8587, 0.8263, 0.8611, 0.8064, 0.8719, 0.6958, 0.8683, 0.7679, 0.8522, 0.7556, 0.8663, 0.6884, 0.8521, 0.7085, 0.8478, 0.7475, 0.842, 0.7419, 0.8399, 0.7072, 0.8663, 0.6884, 0.8522, 0.7556, 0.8478, 0.7475, 0.8521, 0.7085, 0.9003, 0.7798, 0.8926, 0.7116, 0.9292, 0.7214, 0.9195, 0.7866, 0.8683, 0.7679, 0.8719, 0.8113, 0.8611, 0.8064, 0.8522, 0.7556, 0.8478, 0.7475, 0.8431, 0.7931, 0.8167, 0.7942, 0.842, 0.7419, 0.8522, 0.7556, 0.8611, 0.8064, 0.8431, 0.7931, 0.8478, 0.7475, 0.8926, 0.7116, 0.8977, 0.673, 0.9318, 0.6901, 0.9292, 0.7214, 0.8977, 0.8281, 0.9003, 0.7798, 0.9195, 0.7866, 0.9094, 0.8321, 0.8635, 0.6598, 0.8663, 0.6884, 0.8521, 0.7085, 0.8503, 0.676, 0.8503, 0.676, 0.8521, 0.7085, 0.8399, 0.7072, 0.8358, 0.6738, 0.8661, 0.6627, 0.8719, 0.6958, 0.8663, 0.6884, 0.8635, 0.6598, 0.6641, 0.88, 0.6791, 0.8811, 0.7154, 0.8966, 0.7018, 0.9041, 0.6918, 0.7638, 0.692, 0.745, 0.7154, 0.7518, 0.7019, 0.7588, 0.09761, 0.8432, 0.1346, 0.7744, 0.1442, 0.7896, 0.1307, 0.8379, 0.6824, 0.8468, 0.7019, 0.7588, 0.7154, 0.7518, 0.7124, 0.8706, 0.6453, 0.8484, 0.6918, 0.7638, 0.7019, 0.7588, 0.6824, 0.8468, 0.6641, 0.88, 0.6453, 0.8484, 0.6824, 0.8468, 0.6791, 0.8811, 0.6791, 0.8811, 0.6824, 0.8468, 0.7124, 0.8706, 0.7154, 0.8966, 0.09796, 0.8637, 0.09761, 0.8432, 0.1307, 0.8379, 0.124, 0.8633, 0.124, 0.8633, 0.1307, 0.8379, 0.1475, 0.8414, 0.1385, 0.8854, 0.1307, 0.8379, 0.1442, 0.7896, 0.1574, 0.7558, 0.1475, 0.8414, 0.1442, 0.7896, 0.1346, 0.7744, 0.1433, 0.748, 0.1574, 0.7558, 0.124, 0.8633, 0.1385, 0.8854, 0.09861, 0.8948, 0.09796, 0.8637, 0.9094, 0.8321, 0.9195, 0.7866, 0.9227, 0.797, 0.9092, 0.8455, 0.9292, 0.7214, 0.9318, 0.6901, 0.9418, 0.6942, 0.9418, 0.7338, 0.9195, 0.7866, 0.9292, 0.7214, 0.9418, 0.7338, 0.9227, 0.797, 0.9318, 0.6901, 0.9302, 0.6741, 0.9398, 0.6733, 0.9418, 0.6942, 0.8977, 0.8281, 0.9094, 0.8321, 0.9092, 0.8455, 0.8933, 0.8414, 0.9302, 0.6741, 0.9071, 0.6496, 0.9205, 0.6427, 0.9398, 0.6733, 0.1385, 0.8854, 0.1475, 0.8414, 0.1579, 0.8514, 0.1461, 0.8834, 0.1475, 0.8414, 0.1574, 0.7558, 0.1579, 0.7549, 0.1579, 0.8514, 0.1574, 0.7558, 0.1433, 0.748, 0.1437, 0.7472, 0.1579, 0.7549, 0.1385, 0.8854, 0.1461, 0.8834, 0.1043, 0.9091, 0.09861, 0.8948, 0.291, 0.8558, 0.2882, 0.8463, 0.3026, 0.8434, 0.293, 0.8558, 0.7791, 0.868, 0.7379, 0.8699, 0.7421, 0.8347, 0.7658, 0.836, 0.2768, 0.888, 0.323, 0.8848, 0.3224, 0.8911, 0.2799, 0.8948, 0.7361, 0.8747, 0.7399, 0.8342, 0.7421, 0.8347, 0.7379, 0.8699, 0.7667, 0.8365, 0.7828, 0.8721, 0.7791, 0.868, 0.7658, 0.836, 0.7667, 0.8365, 0.7658, 0.836, 0.766, 0.829, 0.7699, 0.8286, 0.8676, 0.3158, 0.8789, 0.3185, 0.8705, 0.3274, 0.8643, 0.3248, 0.8231, 0.3154, 0.8327, 0.3226, 0.8304, 0.3341, 0.8247, 0.3287, 0.8591, 0.3201, 0.8676, 0.3158, 0.8643, 0.3248, 0.8599, 0.3289, 0.8187, 0.3178, 0.8231, 0.3154, 0.8247, 0.3287, 0.8208, 0.3307, 0.8102, 0.3037, 0.8147, 0.3001, 0.8231, 0.3154, 0.8187, 0.3178, 0.8534, 0.3001, 0.8665, 0.3036, 0.8676, 0.3158, 0.8591, 0.3201, 0.8147, 0.3001, 0.8327, 0.3024, 0.8327, 0.3226, 0.8231, 0.3154, 0.8665, 0.3036, 0.8789, 0.3021, 0.8789, 0.3185, 0.8676, 0.3158, 0.7699, 0.8286, 0.766, 0.829, 0.7719, 0.8112, 0.7733, 0.8115, 0.7658, 0.836, 0.7421, 0.8347, 0.7491, 0.8243, 0.766, 0.829, 0.3026, 0.8434, 0.2882, 0.8463, 0.2861, 0.8365, 0.3006, 0.838, 0.3228, 0.8367, 0.3026, 0.8434, 0.3006, 0.838, 0.3181, 0.8331, 0.3227, 0.8243, 0.305, 0.8212, 0.3097, 0.7536, 0.323, 0.7753, 0.766, 0.829, 0.7491, 0.8243, 0.7486, 0.8068, 0.7719, 0.8112, 0.3181, 0.8331, 0.3006, 0.838, 0.305, 0.8212, 0.3227, 0.8243, 0.3006, 0.838, 0.2861, 0.8365, 0.287, 0.818, 0.305, 0.8212, 0.7809, 0.7654, 0.7747, 0.7616, 0.7765, 0.7593, 0.7828, 0.7496, 0.305, 0.8212, 0.287, 0.818, 0.2953, 0.7522, 0.3097, 0.7536, 0.7733, 0.8115, 0.7719, 0.8112, 0.7747, 0.7616, 0.7809, 0.7654, 0.7719, 0.8112, 0.7486, 0.8068, 0.7658, 0.7617, 0.7747, 0.7616, 0.7765, 0.7593, 0.7646, 0.759, 0.7692, 0.756, 0.7714, 0.7556, 0.7747, 0.7616, 0.7658, 0.7617, 0.7646, 0.759, 0.7765, 0.7593, 0.323, 0.7753, 0.3097, 0.7536, 0.3106, 0.7505, 0.3103, 0.7522, 0.3097, 0.7536, 0.2953, 0.7522, 0.2927, 0.7472, 0.3106, 0.7505, 0.7691, 0.7557, 0.7715, 0.7553, 0.7714, 0.7556, 0.7692, 0.756, 0.7627, 0.7473, 0.7637, 0.745, 0.7693, 0.7522, 0.7691, 0.7557, 0.7637, 0.745, 0.7825, 0.7473, 0.7717, 0.7539, 0.7693, 0.7522, 0.7828, 0.7496, 0.7765, 0.7593, 0.7714, 0.7556, 0.7715, 0.7553, 0.7825, 0.7473, 0.7828, 0.7496, 0.7715, 0.7553, 0.7717, 0.7539, 0.7646, 0.759, 0.7627, 0.7473, 0.7691, 0.7557, 0.7692, 0.756, 0.7693, 0.7522, 0.7717, 0.7539, 0.7715, 0.7553, 0.7691, 0.7557, 0.7658, 0.7617, 0.7586, 0.7616, 0.7627, 0.7473, 0.7646, 0.759, 0.287, 0.818, 0.2629, 0.8186, 0.2782, 0.7696, 0.2953, 0.7522, 0.2953, 0.7522, 0.2782, 0.7696, 0.2929, 0.7489, 0.2927, 0.7472, 0.7491, 0.8243, 0.7458, 0.8221, 0.7472, 0.8068, 0.7486, 0.8068, 0.7486, 0.8068, 0.7472, 0.8068, 0.7586, 0.7616, 0.7658, 0.7617, 0.7421, 0.8347, 0.7399, 0.8342, 0.7458, 0.8221, 0.7491, 0.8243, 0.2861, 0.8365, 0.2678, 0.8322, 0.2629, 0.8186, 0.287, 0.818, 0.2882, 0.8463, 0.2625, 0.8399, 0.2678, 0.8322, 0.2861, 0.8365, 0.2882, 0.8463, 0.291, 0.8558, 0.2768, 0.888, 0.2625, 0.8399, 0.293, 0.8558, 0.3026, 0.8434, 0.3228, 0.8367, 0.323, 0.8848, 0.291, 0.8558, 0.293, 0.8558, 0.323, 0.8848, 0.2768, 0.888, 0.2257, 0.7552, 0.225, 0.7472, 0.2384, 0.7532, 0.2324, 0.7573, 0.1985, 0.8781, 0.2115, 0.8749, 0.2188, 0.8902, 0.1852, 0.8967, 0.9279, 0.1118, 0.96, 0.1214, 0.9671, 0.1493, 0.9432, 0.1343, 0.2253, 0.8606, 0.2419, 0.8694, 0.2188, 0.8902, 0.2115, 0.8749, 0.1785, 0.8616, 0.1982, 0.8611, 0.1985, 0.8781, 0.1852, 0.8967, 0.1982, 0.8611, 0.2253, 0.8606, 0.2115, 0.8749, 0.1985, 0.8781, 0.202, 0.8248, 0.2286, 0.8271, 0.2253, 0.8606, 0.1982, 0.8611, 0.1902, 0.822, 0.202, 0.8248, 0.1982, 0.8611, 0.1785, 0.8616, 0.2286, 0.8271, 0.2415, 0.8277, 0.2419, 0.8694, 0.2253, 0.8606, 0.9441, 0.08159, 0.9664, 0.08637, 0.96, 0.1214, 0.9279, 0.1118, 0.9508, 0.03438, 0.9671, 0.03455, 0.9664, 0.08637, 0.9441, 0.08159, 0.2328, 0.7726, 0.2419, 0.772, 0.2415, 0.8277, 0.2286, 0.8271, 0.2076, 0.7656, 0.2163, 0.7701, 0.202, 0.8248, 0.1902, 0.822, 0.2163, 0.7701, 0.2328, 0.7726, 0.2286, 0.8271, 0.202, 0.8248, 0.2257, 0.7552, 0.2324, 0.7573, 0.2328, 0.7726, 0.2163, 0.7701, 0.225, 0.7472, 0.2257, 0.7552, 0.2163, 0.7701, 0.2076, 0.7656, 0.2324, 0.7573, 0.2384, 0.7532, 0.2419, 0.772, 0.2328, 0.7726, 0.9485, 0.0165, 0.96, 0.01034, 0.9671, 0.03455, 0.9508, 0.03438, 0.96, 0.295, 0.966, 0.2946, 0.9695, 0.2979, 0.9576, 0.3009, 0.9375, 0.2288, 0.9279, 0.2288, 0.9427, 0.1766, 0.9491, 0.1781, 0.9579, 0.22, 0.9375, 0.2288, 0.9491, 0.1781, 0.9601, 0.1701, 0.8926, 0.9483, 0.9126, 0.9525, 0.9317, 0.9897, 0.9198, 0.9871, 0.9695, 0.2196, 0.9579, 0.22, 0.9601, 0.1701, 0.9664, 0.17, 0.9695, 0.2979, 0.966, 0.2946, 0.9579, 0.22, 0.9695, 0.2196, 0.9234, 0.8662, 0.9317, 0.868, 0.9126, 0.9525, 0.8926, 0.9483, 0.966, 0.2946, 0.96, 0.295, 0.9375, 0.2288, 0.9579, 0.22, 0.96, 0.295, 0.9576, 0.3009, 0.9279, 0.2288, 0.9375, 0.2288, 0.8467, 0.8911, 0.846, 0.8831, 0.8578, 0.8886, 0.8523, 0.8932, 0.8336, 0.9581, 0.8462, 0.9581, 0.8508, 0.9696, 0.8226, 0.9698, 0.8959, 0.595, 0.9288, 0.5989, 0.932, 0.6107, 0.9087, 0.6084, 0.855, 0.9485, 0.8667, 0.9552, 0.8508, 0.9696, 0.8462, 0.9581, 0.8167, 0.9519, 0.832, 0.9502, 0.8336, 0.9581, 0.8226, 0.9698, 0.832, 0.9502, 0.855, 0.9485, 0.8462, 0.9581, 0.8336, 0.9581, 0.8372, 0.9331, 0.8559, 0.9372, 0.855, 0.9485, 0.832, 0.9502, 0.8245, 0.9307, 0.8372, 0.9331, 0.832, 0.9502, 0.8167, 0.9519, 0.8559, 0.9372, 0.8667, 0.9371, 0.8667, 0.9552, 0.855, 0.9485, 0.9023, 0.5821, 0.9187, 0.5842, 0.9288, 0.5989, 0.8959, 0.595, 0.9175, 0.5552, 0.9295, 0.5598, 0.9187, 0.5842, 0.9023, 0.5821, 0.8541, 0.903, 0.8627, 0.9012, 0.8667, 0.9371, 0.8559, 0.9372, 0.8323, 0.8976, 0.8415, 0.9019, 0.8372, 0.9331, 0.8245, 0.9307, 0.8415, 0.9019, 0.8541, 0.903, 0.8559, 0.9372, 0.8372, 0.9331, 0.8467, 0.8911, 0.8523, 0.8932, 0.8541, 0.903, 0.8415, 0.9019, 0.846, 0.8831, 0.8467, 0.8911, 0.8415, 0.9019, 0.8323, 0.8976, 0.8523, 0.8932, 0.8578, 0.8886, 0.8627, 0.9012, 0.8541, 0.903, 0.9216, 0.5435, 0.932, 0.5437, 0.9295, 0.5598, 0.9175, 0.5552, 0.7662, 0.9712, 0.7707, 0.9692, 0.7747, 0.9721, 0.7658, 0.9769, 0.7491, 0.905, 0.7395, 0.8958, 0.7639, 0.8954, 0.7606, 0.9046, 0.3815, 0.9172, 0.3934, 0.905, 0.4147, 0.9024, 0.4115, 0.9124, 0.7689, 0.9128, 0.7606, 0.9046, 0.7639, 0.8954, 0.7782, 0.9072, 0.7361, 0.9112, 0.7395, 0.8958, 0.7491, 0.905, 0.7482, 0.9116, 0.7482, 0.9116, 0.7491, 0.905, 0.7606, 0.9046, 0.7689, 0.9128, 0.7546, 0.9288, 0.7482, 0.9116, 0.7689, 0.9128, 0.7705, 0.9236, 0.7464, 0.9311, 0.7361, 0.9112, 0.7482, 0.9116, 0.7546, 0.9288, 0.7705, 0.9236, 0.7689, 0.9128, 0.7782, 0.9072, 0.7782, 0.9234, 0.3876, 0.9291, 0.3815, 0.9172, 0.4115, 0.9124, 0.4016, 0.9275, 0.4027, 0.9562, 0.3876, 0.9291, 0.4016, 0.9275, 0.4121, 0.9526, 0.7715, 0.9596, 0.7705, 0.9236, 0.7782, 0.9234, 0.7772, 0.96, 0.7551, 0.9638, 0.7464, 0.9311, 0.7546, 0.9288, 0.7611, 0.961, 0.7611, 0.961, 0.7546, 0.9288, 0.7705, 0.9236, 0.7715, 0.9596, 0.7662, 0.9712, 0.7611, 0.961, 0.7715, 0.9596, 0.7707, 0.9692, 0.7658, 0.9769, 0.7551, 0.9638, 0.7611, 0.961, 0.7662, 0.9712, 0.7707, 0.9692, 0.7715, 0.9596, 0.7772, 0.96, 0.7747, 0.9721, 0.4065, 0.9672, 0.4027, 0.9562, 0.4121, 0.9526, 0.4147, 0.9672, 0.9694, 0.3699, 0.9676, 0.3654, 0.9797, 0.3708, 0.9745, 0.3738, 0.9614, 0.461, 0.9654, 0.461, 0.9709, 0.4698, 0.9545, 0.4723, 0.3608, 0.7659, 0.3505, 0.7639, 0.3452, 0.7472, 0.3576, 0.7478, 0.9711, 0.4481, 0.9768, 0.4495, 0.9709, 0.4698, 0.9654, 0.461, 0.953, 0.4501, 0.9591, 0.4488, 0.9614, 0.461, 0.9545, 0.4723, 0.9591, 0.4488, 0.9711, 0.4481, 0.9654, 0.461, 0.9614, 0.461, 0.9564, 0.4261, 0.9738, 0.426, 0.9711, 0.4481, 0.9591, 0.4488, 0.9507, 0.4258, 0.9564, 0.4261, 0.9591, 0.4488, 0.953, 0.4501, 0.9738, 0.426, 0.9797, 0.4263, 0.9768, 0.4495, 0.9711, 0.4481, 0.3598, 0.7858, 0.3437, 0.7835, 0.3505, 0.7639, 0.3608, 0.7659, 0.3565, 0.8189, 0.3484, 0.82, 0.3437, 0.7835, 0.3598, 0.7858, 0.9736, 0.3877, 0.9773, 0.3877, 0.9797, 0.4263, 0.9738, 0.426, 0.9608, 0.3852, 0.9643, 0.3862, 0.9564, 0.4261, 0.9507, 0.4258, 0.9643, 0.3862, 0.9736, 0.3877, 0.9738, 0.426, 0.9564, 0.4261, 0.9694, 0.3699, 0.9745, 0.3738, 0.9736, 0.3877, 0.9643, 0.3862, 0.9676, 0.3654, 0.9694, 0.3699, 0.9643, 0.3862, 0.9608, 0.3852, 0.9745, 0.3738, 0.9797, 0.3708, 0.9773, 0.3877, 0.9736, 0.3877, 0.3608, 0.8341, 0.3516, 0.8438, 0.3484, 0.82, 0.3565, 0.8189, 0.9091, 0.3733, 0.9035, 0.3654, 0.9237, 0.3728, 0.9159, 0.3785, 0.914, 0.5092, 0.9181, 0.5074, 0.9263, 0.5219, 0.9071, 0.5228, 0.98, 0.671, 0.9695, 0.6676, 0.9633, 0.6427, 0.9761, 0.644, 0.9216, 0.4885, 0.93, 0.489, 0.9263, 0.5219, 0.9181, 0.5074, 0.9012, 0.4933, 0.9096, 0.4919, 0.914, 0.5092, 0.9071, 0.5228, 0.9096, 0.4919, 0.9216, 0.4885, 0.9181, 0.5074, 0.914, 0.5092, 0.9041, 0.4604, 0.9219, 0.4564, 0.9216, 0.4885, 0.9096, 0.4919, 0.8959, 0.4607, 0.9041, 0.4604, 0.9096, 0.4919, 0.9012, 0.4933, 0.9219, 0.4564, 0.93, 0.4558, 0.93, 0.489, 0.9216, 0.4885, 0.979, 0.7005, 0.9625, 0.6963, 0.9695, 0.6676, 0.98, 0.671, 0.9759, 0.7494, 0.9676, 0.7508, 0.9625, 0.6963, 0.979, 0.7005, 0.9167, 0.4006, 0.9222, 0.4003, 0.93, 0.4558, 0.9219, 0.4564, 0.9016, 0.3997, 0.9065, 0.4, 0.9041, 0.4604, 0.8959, 0.4607, 0.9065, 0.4, 0.9167, 0.4006, 0.9219, 0.4564, 0.9041, 0.4604, 0.9091, 0.3733, 0.9159, 0.3785, 0.9167, 0.4006, 0.9065, 0.4, 0.9035, 0.3654, 0.9091, 0.3733, 0.9065, 0.4, 0.9016, 0.3997, 0.9159, 0.3785, 0.9237, 0.3728, 0.9222, 0.4003, 0.9167, 0.4006, 0.98, 0.7721, 0.9706, 0.7862, 0.9676, 0.7508, 0.9759, 0.7494, 0.3527, 0.8661, 0.3502, 0.8666, 0.349, 0.8645, 0.354, 0.8645, 0.3533, 0.8907, 0.3562, 0.8907, 0.3562, 0.9218, 0.3534, 0.9218, 0.3469, 0.8931, 0.3533, 0.8907, 0.3534, 0.9218, 0.3477, 0.9236, 0.9585, 0.575, 0.9526, 0.5727, 0.9555, 0.5435, 0.9606, 0.5454, 0.3437, 0.8929, 0.3469, 0.8931, 0.3477, 0.9236, 0.3449, 0.9237, 0.349, 0.8645, 0.3502, 0.8666, 0.3469, 0.8931, 0.3437, 0.8929, 0.9606, 0.6039, 0.9572, 0.6026, 0.9526, 0.5727, 0.9585, 0.575, 0.3502, 0.8666, 0.3527, 0.8661, 0.3533, 0.8907, 0.3469, 0.8931, 0.3527, 0.8661, 0.354, 0.8645, 0.3562, 0.8907, 0.3533, 0.8907, 0.4443, 0.9038, 0.4421, 0.9043, 0.4409, 0.9024, 0.4454, 0.9024, 0.4446, 0.9264, 0.448, 0.9263, 0.448, 0.9586, 0.4452, 0.9586, 0.4385, 0.9288, 0.4446, 0.9264, 0.4452, 0.9586, 0.4393, 0.9604, 0.9582, 0.8977, 0.9524, 0.8954, 0.9552, 0.8662, 0.9603, 0.8682, 0.4354, 0.9286, 0.4385, 0.9288, 0.4393, 0.9604, 0.4364, 0.9605, 0.4409, 0.9024, 0.4421, 0.9043, 0.4385, 0.9288, 0.4354, 0.9286, 0.9603, 0.9266, 0.9569, 0.9253, 0.9524, 0.8954, 0.9582, 0.8977, 0.4421, 0.9043, 0.4443, 0.9038, 0.4446, 0.9264, 0.4385, 0.9288, 0.4443, 0.9038, 0.4454, 0.9024, 0.448, 0.9263, 0.4446, 0.9264])
me_cube_002.materials.append(mat_dorsal)
me_cube_002.materials.append(mat_ventral)
me_cube_002.materials.append(mat_eye)
me_cube_002.materials.append(mat_detail)
me_cube_002.materials.append(mat_blade)
me_cube_002.use_remesh_fix_poles = True
me_cube_002.use_remesh_preserve_attributes = False
me_cube_002.update()
arm_armature = bpy.data.armatures.new('Armature')  # bones are not reproduced

# ---- objects
ob_light = bpy.data.objects.new('Light', light_light)
ob_camera = bpy.data.objects.new('Camera', cam_camera)
ob_cube = bpy.data.objects.new('Cube', me_cube_001)
ob_cube_001 = bpy.data.objects.new('Cube.001', me_cube_002)
ob_armature = bpy.data.objects.new('Armature', arm_armature)

# ---- transforms, parenting, visibility, modifiers, constraints
ob_light.location = (4.076, 1.005, 5.904)
ob_light.rotation_euler = (0.6503, 0.05522, 1.866)
ob_light.lock_rotations_4d = False
ob_light.empty_display_type = 'ARROWS'
ob_light.color = (0.0, 0.0, 0.0, 0.0)
ob_light.lineart.crease_threshold = 0.0
ob_camera.location = (7.359, -6.926, 4.958)
ob_camera.rotation_euler = (1.109, 0.0, 0.8149)
ob_camera.lock_rotations_4d = False
ob_camera.empty_display_type = 'ARROWS'
ob_camera.color = (0.0, 0.0, 0.0, 0.0)
ob_camera.display_type = 'WIRE'
ob_camera.lineart.crease_threshold = 0.0
ob_cube.parent = ob_armature
ob_cube.location = (0.0, 0.0, 0.0)
ob_cube.rotation_euler = (0.5211, 1.105e-16, 2.947e-17)
ob_cube.scale = (0.1, 0.1, 0.1)
_vg = ob_cube.vertex_groups.new(name='Root')
_vg = ob_cube.vertex_groups.new(name='torso')
_vg = ob_cube.vertex_groups.new(name='neck')
_vg = ob_cube.vertex_groups.new(name='head')
_vg.add([0, 1, 2, 3, 4, 5, 6, 7, 8, 9, 10, 11, 12, 13, 14, 15, 16, 17, 18, 19, 20, 21, 22, 23, 24, 25, 26, 27, 28, 29, 30, 31, 32, 33, 34, 35, 36, 37, 38, 39], 1.0, 'REPLACE')
_vg = ob_cube.vertex_groups.new(name='mandible.l')
_vg.add([42, 43, 44, 47, 48, 49, 50, 51], 1.0, 'REPLACE')
_vg = ob_cube.vertex_groups.new(name='pincer.l')
_vg.add([40, 41, 45, 46, 48, 49, 50, 51], 1.0, 'REPLACE')
_vg = ob_cube.vertex_groups.new(name='antenna_base.l')
_vg.add([54, 55, 56, 59, 60, 61, 62, 63], 1.0, 'REPLACE')
_vg = ob_cube.vertex_groups.new(name='antenna.l')
_vg.add([52, 53, 57, 58, 60, 61, 62, 63], 1.0, 'REPLACE')
_vg = ob_cube.vertex_groups.new(name='mandible.r')
_vg = ob_cube.vertex_groups.new(name='pincer.r')
_vg = ob_cube.vertex_groups.new(name='antenna_base.r')
_vg = ob_cube.vertex_groups.new(name='antenna.r')
_vg = ob_cube.vertex_groups.new(name='should.l')
_vg = ob_cube.vertex_groups.new(name='arm.l')
_vg = ob_cube.vertex_groups.new(name='wrist.l')
_vg = ob_cube.vertex_groups.new(name='blade.l')
_vg = ob_cube.vertex_groups.new(name='should.r')
_vg = ob_cube.vertex_groups.new(name='arm.r')
_vg = ob_cube.vertex_groups.new(name='wrist.r')
_vg = ob_cube.vertex_groups.new(name='blade.r')
_vg = ob_cube.vertex_groups.new(name='thorax')
_vg = ob_cube.vertex_groups.new(name='abdoment')
_vg = ob_cube.vertex_groups.new(name='abdoment.001')
_vg = ob_cube.vertex_groups.new(name='hip.l')
_vg = ob_cube.vertex_groups.new(name='thigh.l')
_vg = ob_cube.vertex_groups.new(name='shin.l')
_vg = ob_cube.vertex_groups.new(name='foot.l')
_vg = ob_cube.vertex_groups.new(name='hind_hip.l')
_vg = ob_cube.vertex_groups.new(name='hind_thigh.l')
_vg = ob_cube.vertex_groups.new(name='hind_shin.l')
_vg = ob_cube.vertex_groups.new(name='hind_foot.l')
_vg = ob_cube.vertex_groups.new(name='hip.r')
_vg = ob_cube.vertex_groups.new(name='thigh.r')
_vg = ob_cube.vertex_groups.new(name='shin.r')
_vg = ob_cube.vertex_groups.new(name='foot.r')
_vg = ob_cube.vertex_groups.new(name='hind_hip.r')
_vg = ob_cube.vertex_groups.new(name='hind_thigh.r')
_vg = ob_cube.vertex_groups.new(name='hind_shin.r')
_vg = ob_cube.vertex_groups.new(name='hind_foot.r')
_m = ob_cube.modifiers.new('Mirror', 'MIRROR')
_m.use_clip = True
_m = ob_cube.modifiers.new('Subdivision', 'SUBSURF')
_m = ob_cube.modifiers.new('Armature', 'ARMATURE')
_m.object = ob_armature
ob_cube_001.parent = ob_armature
ob_cube_001.location = (0.0, 0.0, 0.0)
ob_cube_001.scale = (0.8, 0.8, 0.8)
_vg = ob_cube_001.vertex_groups.new(name='Root')
_vg = ob_cube_001.vertex_groups.new(name='torso')
_vg.add([1, 3, 5, 7, 9, 11, 12, 13, 14, 15, 16, 17, 18, 19, 20, 21, 44, 47, 48, 49, 64, 65, 66, 67, 72], 1.0, 'REPLACE')
_vg = ob_cube_001.vertex_groups.new(name='neck')
_vg.add([64, 65, 66, 67, 68, 69, 70, 71, 72, 73, 74, 75, 76, 77, 78], 1.0, 'REPLACE')
_vg = ob_cube_001.vertex_groups.new(name='head')
_vg.add([68, 69, 70, 71, 73], 1.0, 'REPLACE')
_vg = ob_cube_001.vertex_groups.new(name='mandible.l')
_vg = ob_cube_001.vertex_groups.new(name='pincer.l')
_vg = ob_cube_001.vertex_groups.new(name='antenna_base.l')
_vg = ob_cube_001.vertex_groups.new(name='antenna.l')
_vg = ob_cube_001.vertex_groups.new(name='mandible.r')
_vg = ob_cube_001.vertex_groups.new(name='pincer.r')
_vg = ob_cube_001.vertex_groups.new(name='antenna_base.r')
_vg = ob_cube_001.vertex_groups.new(name='antenna.r')
_vg = ob_cube_001.vertex_groups.new(name='should.l')
_vg.add([7, 11, 19, 47, 49], 1.0, 'REPLACE')
_vg = ob_cube_001.vertex_groups.new(name='arm.l')
_vg.add([56, 57, 58, 59, 60, 61, 62, 63, 79, 80, 81, 82, 83, 84, 85, 86, 87, 88, 89, 90, 91, 92, 93, 94, 95, 96, 97, 98, 99, 100, 101, 102, 103, 104, 105, 106, 107, 108, 109, 110, 111, 112], 1.0, 'REPLACE')
_vg = ob_cube_001.vertex_groups.new(name='wrist.l')
_vg.add([113, 114, 115, 116, 117, 118, 119, 120, 121, 122, 123, 124, 125, 126, 127, 128, 129, 130, 131, 132], 1.0, 'REPLACE')
_vg = ob_cube_001.vertex_groups.new(name='blade.l')
_vg.add([133, 134, 135, 136, 137, 138, 139, 140, 141, 142, 143, 144], 1.0, 'REPLACE')
_vg = ob_cube_001.vertex_groups.new(name='should.r')
_vg = ob_cube_001.vertex_groups.new(name='arm.r')
_vg = ob_cube_001.vertex_groups.new(name='wrist.r')
_vg = ob_cube_001.vertex_groups.new(name='blade.r')
_vg = ob_cube_001.vertex_groups.new(name='thorax')
_vg.add([0, 2, 4, 6, 8, 10, 22, 23, 24, 25, 26, 45, 46, 50], 1.0, 'REPLACE')
_vg = ob_cube_001.vertex_groups.new(name='abdoment')
_vg.add([27, 28, 29, 30, 35, 36, 37, 38, 39, 40, 43, 51, 53, 55], 1.0, 'REPLACE')
_vg = ob_cube_001.vertex_groups.new(name='abdoment.001')
_vg.add([31, 32, 33, 34, 41, 42, 52, 54], 1.0, 'REPLACE')
_vg = ob_cube_001.vertex_groups.new(name='hip.l')
_vg = ob_cube_001.vertex_groups.new(name='thigh.l')
_vg.add([145, 146, 147, 148, 149, 150, 151, 152, 153, 154, 155, 156, 157, 158, 159, 160, 161, 162, 163, 164], 1.0, 'REPLACE')
_vg = ob_cube_001.vertex_groups.new(name='shin.l')
_vg.add([185, 186, 187, 188, 189, 190, 191, 192, 193, 194, 195, 196, 197, 198, 199, 200, 201, 202, 203, 204], 1.0, 'REPLACE')
_vg = ob_cube_001.vertex_groups.new(name='foot.l')
_vg.add([225, 226, 227, 228, 229, 230, 231, 232, 233, 234, 235, 236], 1.0, 'REPLACE')
_vg = ob_cube_001.vertex_groups.new(name='hind_hip.l')
_vg = ob_cube_001.vertex_groups.new(name='hind_thigh.l')
_vg.add([165, 166, 167, 168, 169, 170, 171, 172, 173, 174, 175, 176, 177, 178, 179, 180, 181, 182, 183, 184], 1.0, 'REPLACE')
_vg = ob_cube_001.vertex_groups.new(name='hind_shin.l')
_vg.add([205, 206, 207, 208, 209, 210, 211, 212, 213, 214, 215, 216, 217, 218, 219, 220, 221, 222, 223, 224], 1.0, 'REPLACE')
_vg = ob_cube_001.vertex_groups.new(name='hind_foot.l')
_vg.add([237, 238, 239, 240, 241, 242, 243, 244, 245, 246, 247, 248], 1.0, 'REPLACE')
_vg = ob_cube_001.vertex_groups.new(name='hip.r')
_vg = ob_cube_001.vertex_groups.new(name='thigh.r')
_vg = ob_cube_001.vertex_groups.new(name='shin.r')
_vg = ob_cube_001.vertex_groups.new(name='foot.r')
_vg = ob_cube_001.vertex_groups.new(name='hind_hip.r')
_vg = ob_cube_001.vertex_groups.new(name='hind_thigh.r')
_vg = ob_cube_001.vertex_groups.new(name='hind_shin.r')
_vg = ob_cube_001.vertex_groups.new(name='hind_foot.r')
_m = ob_cube_001.modifiers.new('Mirror', 'MIRROR')
_m.use_clip = True
_m = ob_cube_001.modifiers.new('Subdivision', 'SUBSURF')
_m = ob_cube_001.modifiers.new('Armature', 'ARMATURE')
_m.object = ob_armature
ob_armature.location = (0.0, 0.0, 0.0)

# ---- collection membership
col_collection.objects.link(ob_light)
col_collection.objects.link(ob_camera)
col_collection.objects.link(ob_cube)
col_collection.objects.link(ob_cube_001)
col_collection.objects.link(ob_armature)

# ---- scene / render settings (as saved in the file)
scene.camera = ob_camera
scene.frame_start = 1; scene.frame_end = 134; scene.frame_set(0)
scene.render.engine = 'CYCLES'
scene.cycles.use_denoising = False
scene.cycles.sampling_pattern = 'TABULATED_SOBOL'
scene.cycles.use_light_tree = False
scene.cycles.bake_type = 'DIFFUSE'
scene.view_settings.view_transform = 'Standard'
bpy.context.view_layer.update()
